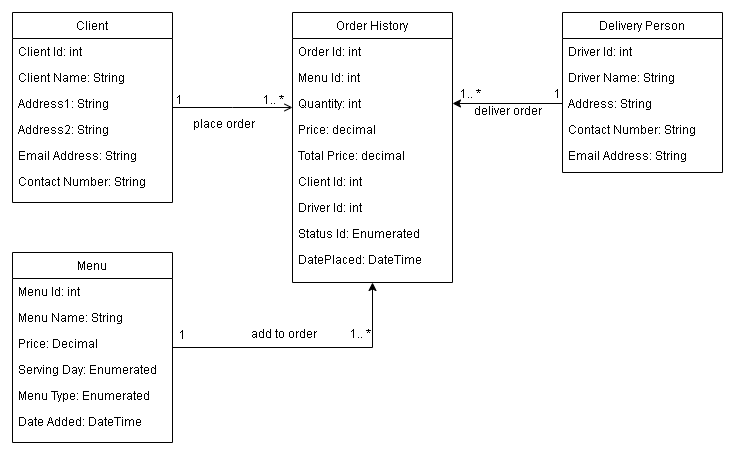

The diagram above was exported from draw.io. Its source (the exported page's mxGraphModel, read from the mxfile embedded in the PNG):
<mxGraphModel dx="868" dy="482" grid="1" gridSize="10" guides="1" tooltips="1" connect="1" arrows="1" fold="1" page="1" pageScale="1" pageWidth="827" pageHeight="1169" math="0" shadow="0">
  <root>
    <mxCell id="WIyWlLk6GJQsqaUBKTNV-0" />
    <mxCell id="WIyWlLk6GJQsqaUBKTNV-1" parent="WIyWlLk6GJQsqaUBKTNV-0" />
    <mxCell id="zkfFHV4jXpPFQw0GAbJ--26" value="" style="endArrow=open;shadow=0;strokeWidth=1;rounded=0;endFill=1;edgeStyle=elbowEdgeStyle;elbow=vertical;" parent="WIyWlLk6GJQsqaUBKTNV-1" source="zkfFHV4jXpPFQw0GAbJ--0" target="zkfFHV4jXpPFQw0GAbJ--17" edge="1">
      <mxGeometry x="0.5" y="41" relative="1" as="geometry">
        <mxPoint x="380" y="192" as="sourcePoint" />
        <mxPoint x="540" y="192" as="targetPoint" />
        <mxPoint x="-40" y="32" as="offset" />
      </mxGeometry>
    </mxCell>
    <mxCell id="zkfFHV4jXpPFQw0GAbJ--27" value="1" style="resizable=0;align=left;verticalAlign=bottom;labelBackgroundColor=none;fontSize=12;" parent="zkfFHV4jXpPFQw0GAbJ--26" connectable="0" vertex="1">
      <mxGeometry x="-1" relative="1" as="geometry">
        <mxPoint x="2" y="1" as="offset" />
      </mxGeometry>
    </mxCell>
    <mxCell id="zkfFHV4jXpPFQw0GAbJ--28" value="1.. *" style="resizable=0;align=right;verticalAlign=bottom;labelBackgroundColor=none;fontSize=12;" parent="zkfFHV4jXpPFQw0GAbJ--26" connectable="0" vertex="1">
      <mxGeometry x="1" relative="1" as="geometry">
        <mxPoint x="-7" y="1" as="offset" />
      </mxGeometry>
    </mxCell>
    <mxCell id="zkfFHV4jXpPFQw0GAbJ--29" value="place order" style="text;html=1;resizable=0;points=[];;align=center;verticalAlign=middle;labelBackgroundColor=none;rounded=0;shadow=0;strokeWidth=1;fontSize=12;" parent="zkfFHV4jXpPFQw0GAbJ--26" vertex="1" connectable="0">
      <mxGeometry x="0.5" y="49" relative="1" as="geometry">
        <mxPoint x="-40" y="64" as="offset" />
      </mxGeometry>
    </mxCell>
    <mxCell id="zkfFHV4jXpPFQw0GAbJ--0" value="Client" style="swimlane;fontStyle=0;align=center;verticalAlign=top;childLayout=stackLayout;horizontal=1;startSize=26;horizontalStack=0;resizeParent=1;resizeLast=0;collapsible=1;marginBottom=0;rounded=0;shadow=0;strokeWidth=1;" parent="WIyWlLk6GJQsqaUBKTNV-1" vertex="1">
      <mxGeometry x="40" y="120" width="160" height="190" as="geometry">
        <mxRectangle x="230" y="140" width="160" height="26" as="alternateBounds" />
      </mxGeometry>
    </mxCell>
    <mxCell id="zkfFHV4jXpPFQw0GAbJ--1" value="Client Id: int" style="text;align=left;verticalAlign=top;spacingLeft=4;spacingRight=4;overflow=hidden;rotatable=0;points=[[0,0.5],[1,0.5]];portConstraint=eastwest;" parent="zkfFHV4jXpPFQw0GAbJ--0" vertex="1">
      <mxGeometry y="26" width="160" height="26" as="geometry" />
    </mxCell>
    <mxCell id="zkfFHV4jXpPFQw0GAbJ--2" value="Client Name: String" style="text;align=left;verticalAlign=top;spacingLeft=4;spacingRight=4;overflow=hidden;rotatable=0;points=[[0,0.5],[1,0.5]];portConstraint=eastwest;rounded=0;shadow=0;html=0;" parent="zkfFHV4jXpPFQw0GAbJ--0" vertex="1">
      <mxGeometry y="52" width="160" height="26" as="geometry" />
    </mxCell>
    <mxCell id="zkfFHV4jXpPFQw0GAbJ--3" value="Address1: String" style="text;align=left;verticalAlign=top;spacingLeft=4;spacingRight=4;overflow=hidden;rotatable=0;points=[[0,0.5],[1,0.5]];portConstraint=eastwest;rounded=0;shadow=0;html=0;" parent="zkfFHV4jXpPFQw0GAbJ--0" vertex="1">
      <mxGeometry y="78" width="160" height="26" as="geometry" />
    </mxCell>
    <mxCell id="KC3o2-shnI8UEef0kkKq-0" value="Address2: String" style="text;align=left;verticalAlign=top;spacingLeft=4;spacingRight=4;overflow=hidden;rotatable=0;points=[[0,0.5],[1,0.5]];portConstraint=eastwest;rounded=0;shadow=0;html=0;" vertex="1" parent="zkfFHV4jXpPFQw0GAbJ--0">
      <mxGeometry y="104" width="160" height="26" as="geometry" />
    </mxCell>
    <mxCell id="KC3o2-shnI8UEef0kkKq-1" value="Email Address: String" style="text;align=left;verticalAlign=top;spacingLeft=4;spacingRight=4;overflow=hidden;rotatable=0;points=[[0,0.5],[1,0.5]];portConstraint=eastwest;rounded=0;shadow=0;html=0;" vertex="1" parent="zkfFHV4jXpPFQw0GAbJ--0">
      <mxGeometry y="130" width="160" height="26" as="geometry" />
    </mxCell>
    <mxCell id="KC3o2-shnI8UEef0kkKq-2" value="Contact Number: String" style="text;align=left;verticalAlign=top;spacingLeft=4;spacingRight=4;overflow=hidden;rotatable=0;points=[[0,0.5],[1,0.5]];portConstraint=eastwest;rounded=0;shadow=0;html=0;" vertex="1" parent="zkfFHV4jXpPFQw0GAbJ--0">
      <mxGeometry y="156" width="160" height="26" as="geometry" />
    </mxCell>
    <mxCell id="zkfFHV4jXpPFQw0GAbJ--17" value="Order History" style="swimlane;fontStyle=0;align=center;verticalAlign=top;childLayout=stackLayout;horizontal=1;startSize=26;horizontalStack=0;resizeParent=1;resizeLast=0;collapsible=1;marginBottom=0;rounded=0;shadow=0;strokeWidth=1;" parent="WIyWlLk6GJQsqaUBKTNV-1" vertex="1">
      <mxGeometry x="320" y="120" width="160" height="270" as="geometry">
        <mxRectangle x="550" y="140" width="160" height="26" as="alternateBounds" />
      </mxGeometry>
    </mxCell>
    <mxCell id="zkfFHV4jXpPFQw0GAbJ--18" value="Order Id: int" style="text;align=left;verticalAlign=top;spacingLeft=4;spacingRight=4;overflow=hidden;rotatable=0;points=[[0,0.5],[1,0.5]];portConstraint=eastwest;" parent="zkfFHV4jXpPFQw0GAbJ--17" vertex="1">
      <mxGeometry y="26" width="160" height="26" as="geometry" />
    </mxCell>
    <mxCell id="zkfFHV4jXpPFQw0GAbJ--19" value="Menu Id: int" style="text;align=left;verticalAlign=top;spacingLeft=4;spacingRight=4;overflow=hidden;rotatable=0;points=[[0,0.5],[1,0.5]];portConstraint=eastwest;rounded=0;shadow=0;html=0;" parent="zkfFHV4jXpPFQw0GAbJ--17" vertex="1">
      <mxGeometry y="52" width="160" height="26" as="geometry" />
    </mxCell>
    <mxCell id="zkfFHV4jXpPFQw0GAbJ--20" value="Quantity: int" style="text;align=left;verticalAlign=top;spacingLeft=4;spacingRight=4;overflow=hidden;rotatable=0;points=[[0,0.5],[1,0.5]];portConstraint=eastwest;rounded=0;shadow=0;html=0;" parent="zkfFHV4jXpPFQw0GAbJ--17" vertex="1">
      <mxGeometry y="78" width="160" height="26" as="geometry" />
    </mxCell>
    <mxCell id="zkfFHV4jXpPFQw0GAbJ--21" value="Price: decimal" style="text;align=left;verticalAlign=top;spacingLeft=4;spacingRight=4;overflow=hidden;rotatable=0;points=[[0,0.5],[1,0.5]];portConstraint=eastwest;rounded=0;shadow=0;html=0;" parent="zkfFHV4jXpPFQw0GAbJ--17" vertex="1">
      <mxGeometry y="104" width="160" height="26" as="geometry" />
    </mxCell>
    <mxCell id="zkfFHV4jXpPFQw0GAbJ--22" value="Total Price: decimal" style="text;align=left;verticalAlign=top;spacingLeft=4;spacingRight=4;overflow=hidden;rotatable=0;points=[[0,0.5],[1,0.5]];portConstraint=eastwest;rounded=0;shadow=0;html=0;" parent="zkfFHV4jXpPFQw0GAbJ--17" vertex="1">
      <mxGeometry y="130" width="160" height="26" as="geometry" />
    </mxCell>
    <mxCell id="KC3o2-shnI8UEef0kkKq-3" value="Client Id: int" style="text;align=left;verticalAlign=top;spacingLeft=4;spacingRight=4;overflow=hidden;rotatable=0;points=[[0,0.5],[1,0.5]];portConstraint=eastwest;rounded=0;shadow=0;html=0;" vertex="1" parent="zkfFHV4jXpPFQw0GAbJ--17">
      <mxGeometry y="156" width="160" height="26" as="geometry" />
    </mxCell>
    <mxCell id="KC3o2-shnI8UEef0kkKq-4" value="Driver Id: int" style="text;align=left;verticalAlign=top;spacingLeft=4;spacingRight=4;overflow=hidden;rotatable=0;points=[[0,0.5],[1,0.5]];portConstraint=eastwest;rounded=0;shadow=0;html=0;" vertex="1" parent="zkfFHV4jXpPFQw0GAbJ--17">
      <mxGeometry y="182" width="160" height="26" as="geometry" />
    </mxCell>
    <mxCell id="KC3o2-shnI8UEef0kkKq-5" value="Status Id: Enumerated" style="text;align=left;verticalAlign=top;spacingLeft=4;spacingRight=4;overflow=hidden;rotatable=0;points=[[0,0.5],[1,0.5]];portConstraint=eastwest;rounded=0;shadow=0;html=0;" vertex="1" parent="zkfFHV4jXpPFQw0GAbJ--17">
      <mxGeometry y="208" width="160" height="26" as="geometry" />
    </mxCell>
    <mxCell id="KC3o2-shnI8UEef0kkKq-6" value="DatePlaced: DateTime" style="text;align=left;verticalAlign=top;spacingLeft=4;spacingRight=4;overflow=hidden;rotatable=0;points=[[0,0.5],[1,0.5]];portConstraint=eastwest;rounded=0;shadow=0;html=0;" vertex="1" parent="zkfFHV4jXpPFQw0GAbJ--17">
      <mxGeometry y="234" width="160" height="26" as="geometry" />
    </mxCell>
    <mxCell id="KC3o2-shnI8UEef0kkKq-7" value="Delivery Person" style="swimlane;fontStyle=0;align=center;verticalAlign=top;childLayout=stackLayout;horizontal=1;startSize=26;horizontalStack=0;resizeParent=1;resizeLast=0;collapsible=1;marginBottom=0;rounded=0;shadow=0;strokeWidth=1;" vertex="1" parent="WIyWlLk6GJQsqaUBKTNV-1">
      <mxGeometry x="590" y="120" width="160" height="160" as="geometry">
        <mxRectangle x="230" y="140" width="160" height="26" as="alternateBounds" />
      </mxGeometry>
    </mxCell>
    <mxCell id="KC3o2-shnI8UEef0kkKq-8" value="Driver Id: int" style="text;align=left;verticalAlign=top;spacingLeft=4;spacingRight=4;overflow=hidden;rotatable=0;points=[[0,0.5],[1,0.5]];portConstraint=eastwest;" vertex="1" parent="KC3o2-shnI8UEef0kkKq-7">
      <mxGeometry y="26" width="160" height="26" as="geometry" />
    </mxCell>
    <mxCell id="KC3o2-shnI8UEef0kkKq-9" value="Driver Name: String" style="text;align=left;verticalAlign=top;spacingLeft=4;spacingRight=4;overflow=hidden;rotatable=0;points=[[0,0.5],[1,0.5]];portConstraint=eastwest;rounded=0;shadow=0;html=0;" vertex="1" parent="KC3o2-shnI8UEef0kkKq-7">
      <mxGeometry y="52" width="160" height="26" as="geometry" />
    </mxCell>
    <mxCell id="KC3o2-shnI8UEef0kkKq-10" value="Address: String" style="text;align=left;verticalAlign=top;spacingLeft=4;spacingRight=4;overflow=hidden;rotatable=0;points=[[0,0.5],[1,0.5]];portConstraint=eastwest;rounded=0;shadow=0;html=0;" vertex="1" parent="KC3o2-shnI8UEef0kkKq-7">
      <mxGeometry y="78" width="160" height="26" as="geometry" />
    </mxCell>
    <mxCell id="KC3o2-shnI8UEef0kkKq-11" value="Contact Number: String" style="text;align=left;verticalAlign=top;spacingLeft=4;spacingRight=4;overflow=hidden;rotatable=0;points=[[0,0.5],[1,0.5]];portConstraint=eastwest;rounded=0;shadow=0;html=0;" vertex="1" parent="KC3o2-shnI8UEef0kkKq-7">
      <mxGeometry y="104" width="160" height="26" as="geometry" />
    </mxCell>
    <mxCell id="KC3o2-shnI8UEef0kkKq-12" value="Email Address: String" style="text;align=left;verticalAlign=top;spacingLeft=4;spacingRight=4;overflow=hidden;rotatable=0;points=[[0,0.5],[1,0.5]];portConstraint=eastwest;rounded=0;shadow=0;html=0;" vertex="1" parent="KC3o2-shnI8UEef0kkKq-7">
      <mxGeometry y="130" width="160" height="26" as="geometry" />
    </mxCell>
    <mxCell id="KC3o2-shnI8UEef0kkKq-14" style="edgeStyle=orthogonalEdgeStyle;rounded=0;orthogonalLoop=1;jettySize=auto;html=1;exitX=0;exitY=0.5;exitDx=0;exitDy=0;entryX=1;entryY=0.5;entryDx=0;entryDy=0;" edge="1" parent="WIyWlLk6GJQsqaUBKTNV-1" source="KC3o2-shnI8UEef0kkKq-10" target="zkfFHV4jXpPFQw0GAbJ--20">
      <mxGeometry relative="1" as="geometry">
        <mxPoint x="510" y="180" as="targetPoint" />
        <Array as="points" />
      </mxGeometry>
    </mxCell>
    <mxCell id="KC3o2-shnI8UEef0kkKq-15" value="1" style="resizable=0;align=left;verticalAlign=bottom;labelBackgroundColor=none;fontSize=12;" connectable="0" vertex="1" parent="WIyWlLk6GJQsqaUBKTNV-1">
      <mxGeometry x="580" y="210" as="geometry" />
    </mxCell>
    <mxCell id="KC3o2-shnI8UEef0kkKq-16" value="deliver order" style="text;html=1;resizable=0;points=[];;align=center;verticalAlign=middle;labelBackgroundColor=none;rounded=0;shadow=0;strokeWidth=1;fontSize=12;" vertex="1" connectable="0" parent="WIyWlLk6GJQsqaUBKTNV-1">
      <mxGeometry x="250" y="230" as="geometry">
        <mxPoint x="284" y="-13" as="offset" />
      </mxGeometry>
    </mxCell>
    <mxCell id="KC3o2-shnI8UEef0kkKq-17" value="1.. *" style="resizable=0;align=right;verticalAlign=bottom;labelBackgroundColor=none;fontSize=12;" connectable="0" vertex="1" parent="WIyWlLk6GJQsqaUBKTNV-1">
      <mxGeometry x="510" y="210" as="geometry" />
    </mxCell>
    <mxCell id="KC3o2-shnI8UEef0kkKq-25" style="edgeStyle=orthogonalEdgeStyle;rounded=0;orthogonalLoop=1;jettySize=auto;html=1;entryX=0.5;entryY=1;entryDx=0;entryDy=0;" edge="1" parent="WIyWlLk6GJQsqaUBKTNV-1" source="KC3o2-shnI8UEef0kkKq-18" target="zkfFHV4jXpPFQw0GAbJ--17">
      <mxGeometry relative="1" as="geometry" />
    </mxCell>
    <mxCell id="KC3o2-shnI8UEef0kkKq-18" value="Menu" style="swimlane;fontStyle=0;align=center;verticalAlign=top;childLayout=stackLayout;horizontal=1;startSize=26;horizontalStack=0;resizeParent=1;resizeLast=0;collapsible=1;marginBottom=0;rounded=0;shadow=0;strokeWidth=1;" vertex="1" parent="WIyWlLk6GJQsqaUBKTNV-1">
      <mxGeometry x="40" y="360" width="160" height="190" as="geometry">
        <mxRectangle x="230" y="140" width="160" height="26" as="alternateBounds" />
      </mxGeometry>
    </mxCell>
    <mxCell id="KC3o2-shnI8UEef0kkKq-19" value="Menu Id: int" style="text;align=left;verticalAlign=top;spacingLeft=4;spacingRight=4;overflow=hidden;rotatable=0;points=[[0,0.5],[1,0.5]];portConstraint=eastwest;" vertex="1" parent="KC3o2-shnI8UEef0kkKq-18">
      <mxGeometry y="26" width="160" height="26" as="geometry" />
    </mxCell>
    <mxCell id="KC3o2-shnI8UEef0kkKq-20" value="Menu Name: String" style="text;align=left;verticalAlign=top;spacingLeft=4;spacingRight=4;overflow=hidden;rotatable=0;points=[[0,0.5],[1,0.5]];portConstraint=eastwest;rounded=0;shadow=0;html=0;" vertex="1" parent="KC3o2-shnI8UEef0kkKq-18">
      <mxGeometry y="52" width="160" height="26" as="geometry" />
    </mxCell>
    <mxCell id="KC3o2-shnI8UEef0kkKq-21" value="Price: Decimal" style="text;align=left;verticalAlign=top;spacingLeft=4;spacingRight=4;overflow=hidden;rotatable=0;points=[[0,0.5],[1,0.5]];portConstraint=eastwest;rounded=0;shadow=0;html=0;" vertex="1" parent="KC3o2-shnI8UEef0kkKq-18">
      <mxGeometry y="78" width="160" height="26" as="geometry" />
    </mxCell>
    <mxCell id="KC3o2-shnI8UEef0kkKq-22" value="Serving Day: Enumerated" style="text;align=left;verticalAlign=top;spacingLeft=4;spacingRight=4;overflow=hidden;rotatable=0;points=[[0,0.5],[1,0.5]];portConstraint=eastwest;rounded=0;shadow=0;html=0;" vertex="1" parent="KC3o2-shnI8UEef0kkKq-18">
      <mxGeometry y="104" width="160" height="26" as="geometry" />
    </mxCell>
    <mxCell id="KC3o2-shnI8UEef0kkKq-23" value="Menu Type: Enumerated" style="text;align=left;verticalAlign=top;spacingLeft=4;spacingRight=4;overflow=hidden;rotatable=0;points=[[0,0.5],[1,0.5]];portConstraint=eastwest;rounded=0;shadow=0;html=0;" vertex="1" parent="KC3o2-shnI8UEef0kkKq-18">
      <mxGeometry y="130" width="160" height="26" as="geometry" />
    </mxCell>
    <mxCell id="KC3o2-shnI8UEef0kkKq-24" value="Date Added: DateTime" style="text;align=left;verticalAlign=top;spacingLeft=4;spacingRight=4;overflow=hidden;rotatable=0;points=[[0,0.5],[1,0.5]];portConstraint=eastwest;rounded=0;shadow=0;html=0;" vertex="1" parent="KC3o2-shnI8UEef0kkKq-18">
      <mxGeometry y="156" width="160" height="26" as="geometry" />
    </mxCell>
    <mxCell id="KC3o2-shnI8UEef0kkKq-26" value="1" style="resizable=0;align=left;verticalAlign=bottom;labelBackgroundColor=none;fontSize=12;" connectable="0" vertex="1" parent="WIyWlLk6GJQsqaUBKTNV-1">
      <mxGeometry x="212" y="233" as="geometry">
        <mxPoint x="-7" y="218" as="offset" />
      </mxGeometry>
    </mxCell>
    <mxCell id="KC3o2-shnI8UEef0kkKq-27" value="1.. *" style="resizable=0;align=right;verticalAlign=bottom;labelBackgroundColor=none;fontSize=12;" connectable="0" vertex="1" parent="WIyWlLk6GJQsqaUBKTNV-1">
      <mxGeometry x="400" y="450" as="geometry" />
    </mxCell>
    <mxCell id="KC3o2-shnI8UEef0kkKq-28" value="add to order" style="text;html=1;resizable=0;points=[];;align=center;verticalAlign=middle;labelBackgroundColor=none;rounded=0;shadow=0;strokeWidth=1;fontSize=12;" vertex="1" connectable="0" parent="WIyWlLk6GJQsqaUBKTNV-1">
      <mxGeometry x="270" y="440" as="geometry">
        <mxPoint x="40" as="offset" />
      </mxGeometry>
    </mxCell>
  </root>
</mxGraphModel>